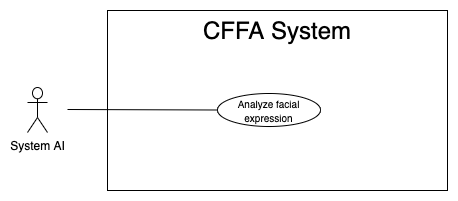

The diagram above was exported from draw.io. Its source (the exported page's mxGraphModel, read from the mxfile embedded in the PNG):
<mxGraphModel dx="946" dy="615" grid="1" gridSize="10" guides="1" tooltips="1" connect="1" arrows="1" fold="1" page="1" pageScale="1" pageWidth="850" pageHeight="1100" math="0" shadow="0">
  <root>
    <mxCell id="0" />
    <mxCell id="1" parent="0" />
    <mxCell id="vJSR54I9Ae6V6F8O3_Zi-1" value="" style="rounded=0;whiteSpace=wrap;html=1;" parent="1" vertex="1">
      <mxGeometry x="140" y="120" width="340" height="180" as="geometry" />
    </mxCell>
    <mxCell id="INBuplyQTcS28SzZKjMm-4" value="&lt;span style=&quot;font-size: 24px&quot;&gt;CFFA System&lt;/span&gt;" style="text;html=1;strokeColor=none;fillColor=none;align=center;verticalAlign=middle;whiteSpace=wrap;rounded=0;" parent="1" vertex="1">
      <mxGeometry x="145" y="130" width="330" height="20" as="geometry" />
    </mxCell>
    <mxCell id="INBuplyQTcS28SzZKjMm-324" value="System AI" style="shape=umlActor;verticalLabelPosition=bottom;verticalAlign=top;html=1;outlineConnect=0;" parent="1" vertex="1">
      <mxGeometry x="60" y="197" width="20" height="45" as="geometry" />
    </mxCell>
    <mxCell id="INBuplyQTcS28SzZKjMm-354" value="&lt;span style=&quot;font-size: 10px&quot;&gt;Analyze facial expression&lt;/span&gt;" style="ellipse;whiteSpace=wrap;html=1;fillColor=#ffffff;gradientColor=none;" parent="1" vertex="1">
      <mxGeometry x="250" y="203" width="103" height="33" as="geometry" />
    </mxCell>
    <mxCell id="INBuplyQTcS28SzZKjMm-356" value="" style="endArrow=none;html=1;rounded=0;exitX=0;exitY=0.5;exitDx=0;exitDy=0;" parent="1" source="INBuplyQTcS28SzZKjMm-354" edge="1">
      <mxGeometry relative="1" as="geometry">
        <mxPoint x="469.9999999999959" y="233.00000000000023" as="sourcePoint" />
        <mxPoint x="100" y="219" as="targetPoint" />
      </mxGeometry>
    </mxCell>
  </root>
</mxGraphModel>